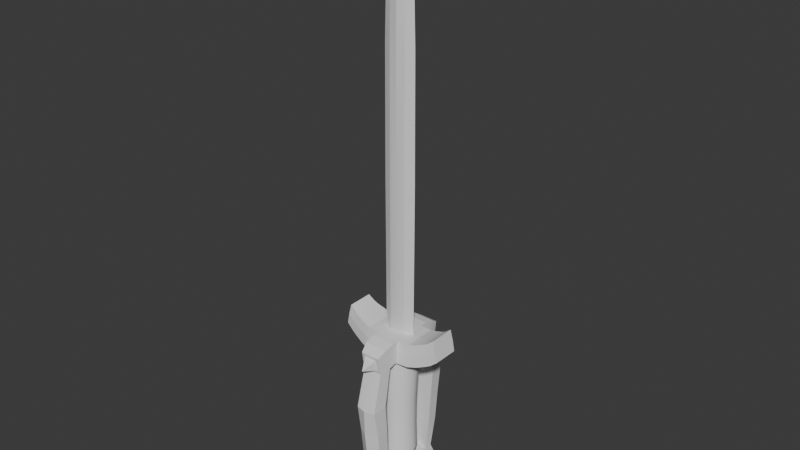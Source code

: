 # Source: short_sword.blend  (saved by Blender 4.5.90; exported with 4.5.12 LTS)
import bpy
from mathutils import Matrix  # noqa: F401  (used for matrix-valued properties, if any)

bpy.ops.wm.read_factory_settings(use_empty=True)
scene = bpy.context.scene
scene.name = 'Scene'

# ---- collections
col_collection = bpy.data.collections.new('Collection'); scene.collection.children.link(col_collection)

# ---- node groups
ng_smooth_by_angle = bpy.data.node_groups.new('Smooth by Angle', 'GeometryNodeTree')
_s = ng_smooth_by_angle.interface.new_socket(name='Mesh', in_out='OUTPUT', socket_type='NodeSocketGeometry')
_s = ng_smooth_by_angle.interface.new_socket(name='Mesh', in_out='INPUT', socket_type='NodeSocketGeometry')
_s = ng_smooth_by_angle.interface.new_socket(name='Angle', in_out='INPUT', socket_type='NodeSocketFloat')
_s.subtype = 'ANGLE'
_s.default_value = 0.5236
_s.min_value = 0.0
_s.max_value = 3.142
_s.description = 'Maximum face angle for smooth edges'
_s = ng_smooth_by_angle.interface.new_socket(name='Ignore Sharpness', in_out='INPUT', socket_type='NodeSocketBool')
_s.force_non_field = True
ng_smooth_by_angle.description = 'Set the sharpness of mesh edges based on the angle between the neighboring faces'
ng_smooth_by_angle.is_modifier = True
_N = ng_smooth_by_angle.nodes; _L = ng_smooth_by_angle.links
n0 = _N.new('GeometryNodeSetShadeSmooth'); n0.name = 'Set Shade Smooth'; n0.location = (120, -80)
n0.domain = 'EDGE'
n1 = _N.new('GeometryNodeSetShadeSmooth'); n1.name = 'Set Shade Smooth.001'; n1.location = (300, -80)
n2 = _N.new('NodeGroupOutput'); n2.name = 'Group Output'; n2.location = (480, -80)
n3 = _N.new('GeometryNodeInputMeshEdgeAngle'); n3.name = 'Edge Angle'; n3.location = (-440, -240)
n4 = _N.new('NodeGroupInput'); n4.name = 'Group Input'; n4.location = (-80, -80)
n5 = _N.new('GeometryNodeInputEdgeSmooth'); n5.name = 'Is Edge Smooth'; n5.location = (-260, -120)
n6 = _N.new('GeometryNodeInputShadeSmooth'); n6.name = 'Is Shade Smooth'; n6.location = (-440, -397)
n7 = _N.new('FunctionNodeCompare'); n7.name = 'Compare'; n7.location = (-260, -260)
n7.operation = 'LESS_EQUAL'
n7.inputs[6].default_value = (0.0, 0.0, 0.0, 0.0)
n7.inputs[7].default_value = (0.0, 0.0, 0.0, 0.0)
n8 = _N.new('FunctionNodeBooleanMath'); n8.name = 'Boolean Math.001'; n8.location = (-80, -260)
n9 = _N.new('NodeGroupInput'); n9.name = 'Group Input.001'; n9.location = (-440, -329)
n10 = _N.new('NodeGroupInput'); n10.name = 'Group Input.002'; n10.location = (-259, -189)
n11 = _N.new('FunctionNodeBooleanMath'); n11.name = 'Boolean Math'; n11.location = (-80, -149)
n11.operation = 'OR'
n12 = _N.new('FunctionNodeBooleanMath'); n12.name = 'Boolean Math.002'; n12.location = (-260, -380)
n12.operation = 'OR'
n13 = _N.new('NodeGroupInput'); n13.name = 'Group Input.003'; n13.location = (-440, -460)
_L.new(n3.outputs[0], n7.inputs[0])
_L.new(n1.outputs[0], n2.inputs[0])
_L.new(n9.outputs[1], n7.inputs[1])
_L.new(n7.outputs[0], n8.inputs[0])
_L.new(n4.outputs[0], n0.inputs[0])
_L.new(n0.outputs[0], n1.inputs[0])
_L.new(n8.outputs[0], n0.inputs[2])
_L.new(n10.outputs[2], n11.inputs[1])
_L.new(n5.outputs[0], n11.inputs[0])
_L.new(n11.outputs[0], n0.inputs[1])
_L.new(n13.outputs[2], n12.inputs[1])
_L.new(n6.outputs[0], n12.inputs[0])
_L.new(n12.outputs[0], n8.inputs[1])
n2.is_active_output = True

# ---- world
world_world = bpy.data.worlds.new('World'); scene.world = world_world
world_world.use_nodes = True; world_world.node_tree.nodes.clear()
_N = world_world.node_tree.nodes; _L = world_world.node_tree.links
n0 = _N.new('ShaderNodeOutputWorld'); n0.name = 'World Output'; n0.location = (200, 100)
n1 = _N.new('ShaderNodeBackground'); n1.name = 'Background'; n1.location = (-200, 100)
n1.inputs[0].default_value = (0.05088, 0.05088, 0.05088, 1.0)
_L.new(n1.outputs[0], n0.inputs[0])
n0.is_active_output = True
world_world.color = (0.05088, 0.05088, 0.05088)
world_world.sun_shadow_jitter_overblur = 0.0

# ---- meshes
me_cylinder = bpy.data.meshes.new('Cylinder')
me_cylinder.from_pydata([(4.664e-10, 1.102, -1.002), (2.122e-10, 1.034, 1.002), (0.551, 0.9544, -1.002), (0.5171, 0.8957, 1.002), (0.9544, 0.551, -1.002), (0.8957, 0.5171, 1.002), (1.102, 2.972e-11, -1.002), (1.034, -4.003e-11, 1.002), (0.9544, -0.551, -1.002), (0.8957, -0.5171, 1.002), (0.551, -0.9544, -1.002), (0.5171, -0.8957, 1.002), (4.664e-10, -1.102, -1.002), (2.122e-10, -1.034, 1.002), (-0.551, -0.9544, -1.002), (-0.5171, -0.8957, 1.002), (-0.9544, -0.551, -1.002), (-0.8957, -0.5171, 1.002), (-1.102, 2.972e-11, -1.002), (-1.034, -4.003e-11, 1.002), (-0.9544, 0.551, -1.002), (-0.8957, 0.5171, 1.002), (-0.551, 0.9544, -1.002), (-0.5171, 0.8957, 1.002), (7.649e-10, 1.065, 1.026e-05), (0.5326, 0.9225, 1.026e-05), (0.9225, 0.5326, 1.026e-05), (1.065, 3.163e-10, 1.026e-05), (0.9225, -0.5326, 1.026e-05), (0.5326, -0.9225, 1.026e-05), (7.649e-10, -1.065, 1.026e-05), (-0.5326, -0.9225, 1.026e-05), (-0.9225, -0.5326, 1.026e-05), (-1.065, 3.163e-10, 1.026e-05), (-0.9225, 0.5326, 1.026e-05), (-0.5326, 0.9225, 1.026e-05), (-3.771e-10, 1.147, 0.5027), (0.5733, 0.993, 0.5027), (0.993, 0.5733, 0.5027), (1.147, -3.88e-10, 0.5027), (0.993, -0.5733, 0.5027), (0.5733, -0.993, 0.5027), (-3.771e-10, -1.147, 0.5027), (-0.5733, -0.993, 0.5027), (-0.993, -0.5733, 0.5027), (-1.147, -3.88e-10, 0.5027), (-0.993, 0.5733, 0.5027), (-0.5733, 0.993, 0.5027), (0.5258, 0.9107, -0.5027), (0.9107, 0.5258, -0.5027), (1.052, 2.99e-10, -0.5027), (0.9107, -0.5258, -0.5027), (0.5258, -0.9107, -0.5027), (-5.028e-11, -1.052, -0.5027), (-0.5258, -0.9107, -0.5027), (-0.9107, -0.5258, -0.5027), (-1.052, 2.99e-10, -0.5027), (-0.9107, 0.5258, -0.5027), (-0.5258, 0.9107, -0.5027), (-5.028e-11, 1.052, -0.5027), (4.165e-08, 0.7076, -1.415), (0.3538, 0.6128, -1.415), (0.6128, 0.3538, -1.415), (0.7076, 3.966e-10, -1.415), (0.6128, -0.3538, -1.415), (0.3538, -0.6128, -1.415), (4.165e-08, -0.7076, -1.415), (-0.3538, -0.6128, -1.415), (-0.6128, -0.3538, -1.415), (-0.7076, 3.966e-10, -1.415), (-0.6128, 0.3538, -1.415), (-0.3538, 0.6128, -1.415)], [], [(36, 1, 3, 37), (37, 3, 5, 38), (38, 5, 7, 39), (39, 7, 9, 40), (40, 9, 11, 41), (41, 11, 13, 42), (42, 13, 15, 43), (43, 15, 17, 44), (44, 17, 19, 45), (45, 19, 21, 46), (3, 1, 23, 21, 19, 17, 15, 13, 11, 9, 7, 5), (46, 21, 23, 47), (47, 23, 1, 36), (16, 18, 69, 68), (58, 35, 24, 59), (57, 34, 35, 58), (56, 33, 34, 57), (55, 32, 33, 56), (54, 31, 32, 55), (53, 30, 31, 54), (52, 29, 30, 53), (51, 28, 29, 52), (50, 27, 28, 51), (49, 26, 27, 50), (48, 25, 26, 49), (59, 24, 25, 48), (35, 47, 36, 24), (34, 46, 47, 35), (33, 45, 46, 34), (32, 44, 45, 33), (31, 43, 44, 32), (30, 42, 43, 31), (29, 41, 42, 30), (28, 40, 41, 29), (27, 39, 40, 28), (26, 38, 39, 27), (25, 37, 38, 26), (24, 36, 37, 25), (0, 59, 48, 2), (2, 48, 49, 4), (4, 49, 50, 6), (6, 50, 51, 8), (8, 51, 52, 10), (10, 52, 53, 12), (12, 53, 54, 14), (14, 54, 55, 16), (16, 55, 56, 18), (18, 56, 57, 20), (20, 57, 58, 22), (22, 58, 59, 0), (60, 61, 62, 63, 64, 65, 66, 67, 68, 69, 70, 71), (14, 16, 68, 67), (12, 14, 67, 66), (10, 12, 66, 65), (8, 10, 65, 64), (6, 8, 64, 63), (22, 0, 60, 71), (0, 2, 61, 60), (4, 6, 63, 62), (20, 22, 71, 70), (2, 4, 62, 61), (18, 20, 70, 69)])
me_cylinder.polygons.foreach_set('use_smooth', [True] * 62)
_uv = me_cylinder.uv_layers.new(name='UVMap')
_uv.uv.foreach_set('vector', [1.0, 0.875, 1.0, 1.0, 0.9167, 1.0, 0.9167, 0.875, 0.9167, 0.875, 0.9167, 1.0, 0.8333, 1.0, 0.8333, 0.875, 0.8333, 0.875, 0.8333, 1.0, 0.75, 1.0, 0.75, 0.875, 0.75, 0.875, 0.75, 1.0, 0.6667, 1.0, 0.6667, 0.875, 0.6667, 0.875, 0.6667, 1.0, 0.5833, 1.0, 0.5833, 0.875, 0.5833, 0.875, 0.5833, 1.0, 0.5, 1.0, 0.5, 0.875, 0.5, 0.875, 0.5, 1.0, 0.4167, 1.0, 0.4167, 0.875, 0.4167, 0.875, 0.4167, 1.0, 0.3333, 1.0, 0.3333, 0.875, 0.3333, 0.875, 0.3333, 1.0, 0.25, 1.0, 0.25, 0.875, 0.25, 0.875, 0.25, 1.0, 0.1667, 1.0, 0.1667, 0.875, 0.37, 0.4578, 0.25, 0.49, 0.13, 0.4578, 0.04215, 0.37, 0.01, 0.25, 0.04215, 0.13, 0.13, 0.04215, 0.25, 0.01, 0.37, 0.04215, 0.4578, 0.13, 0.49, 0.25, 0.4578, 0.37, 0.1667, 0.875, 0.1667, 1.0, 0.08333, 1.0, 0.08333, 0.875, 0.08333, 0.875, 0.08333, 1.0, 7.451e-08, 1.0, 7.451e-08, 0.875, 0.3333, 0.5, 0.25, 0.5, 0.25, 0.5, 0.3333, 0.5, 0.08333, 0.625, 0.08333, 0.75, 7.451e-08, 0.75, 7.451e-08, 0.625, 0.1667, 0.625, 0.1667, 0.75, 0.08333, 0.75, 0.08333, 0.625, 0.25, 0.625, 0.25, 0.75, 0.1667, 0.75, 0.1667, 0.625, 0.3333, 0.625, 0.3333, 0.75, 0.25, 0.75, 0.25, 0.625, 0.4167, 0.625, 0.4167, 0.75, 0.3333, 0.75, 0.3333, 0.625, 0.5, 0.625, 0.5, 0.75, 0.4167, 0.75, 0.4167, 0.625, 0.5833, 0.625, 0.5833, 0.75, 0.5, 0.75, 0.5, 0.625, 0.6667, 0.625, 0.6667, 0.75, 0.5833, 0.75, 0.5833, 0.625, 0.75, 0.625, 0.75, 0.75, 0.6667, 0.75, 0.6667, 0.625, 0.8333, 0.625, 0.8333, 0.75, 0.75, 0.75, 0.75, 0.625, 0.9167, 0.625, 0.9167, 0.75, 0.8333, 0.75, 0.8333, 0.625, 1.0, 0.625, 1.0, 0.75, 0.9167, 0.75, 0.9167, 0.625, 0.08333, 0.75, 0.08333, 0.875, 7.451e-08, 0.875, 7.451e-08, 0.75, 0.1667, 0.75, 0.1667, 0.875, 0.08333, 0.875, 0.08333, 0.75, 0.25, 0.75, 0.25, 0.875, 0.1667, 0.875, 0.1667, 0.75, 0.3333, 0.75, 0.3333, 0.875, 0.25, 0.875, 0.25, 0.75, 0.4167, 0.75, 0.4167, 0.875, 0.3333, 0.875, 0.3333, 0.75, 0.5, 0.75, 0.5, 0.875, 0.4167, 0.875, 0.4167, 0.75, 0.5833, 0.75, 0.5833, 0.875, 0.5, 0.875, 0.5, 0.75, 0.6667, 0.75, 0.6667, 0.875, 0.5833, 0.875, 0.5833, 0.75, 0.75, 0.75, 0.75, 0.875, 0.6667, 0.875, 0.6667, 0.75, 0.8333, 0.75, 0.8333, 0.875, 0.75, 0.875, 0.75, 0.75, 0.9167, 0.75, 0.9167, 0.875, 0.8333, 0.875, 0.8333, 0.75, 1.0, 0.75, 1.0, 0.875, 0.9167, 0.875, 0.9167, 0.75, 1.0, 0.5, 1.0, 0.625, 0.9167, 0.625, 0.9167, 0.5, 0.9167, 0.5, 0.9167, 0.625, 0.8333, 0.625, 0.8333, 0.5, 0.8333, 0.5, 0.8333, 0.625, 0.75, 0.625, 0.75, 0.5, 0.75, 0.5, 0.75, 0.625, 0.6667, 0.625, 0.6667, 0.5, 0.6667, 0.5, 0.6667, 0.625, 0.5833, 0.625, 0.5833, 0.5, 0.5833, 0.5, 0.5833, 0.625, 0.5, 0.625, 0.5, 0.5, 0.5, 0.5, 0.5, 0.625, 0.4167, 0.625, 0.4167, 0.5, 0.4167, 0.5, 0.4167, 0.625, 0.3333, 0.625, 0.3333, 0.5, 0.3333, 0.5, 0.3333, 0.625, 0.25, 0.625, 0.25, 0.5, 0.25, 0.5, 0.25, 0.625, 0.1667, 0.625, 0.1667, 0.5, 0.1667, 0.5, 0.1667, 0.625, 0.08333, 0.625, 0.08333, 0.5, 0.08333, 0.5, 0.08333, 0.625, 7.451e-08, 0.625, 7.451e-08, 0.5, 0.75, 0.49, 0.87, 0.4578, 0.9578, 0.37, 0.99, 0.25, 0.9578, 0.13, 0.87, 0.04215, 0.75, 0.01, 0.63, 0.04215, 0.5422, 0.13, 0.51, 0.25, 0.5422, 0.37, 0.63, 0.4578, 0.4167, 0.5, 0.3333, 0.5, 0.3333, 0.5, 0.4167, 0.5, 0.5, 0.5, 0.4167, 0.5, 0.4167, 0.5, 0.5, 0.5, 0.5833, 0.5, 0.5, 0.5, 0.5, 0.5, 0.5833, 0.5, 0.6667, 0.5, 0.5833, 0.5, 0.5833, 0.5, 0.6667, 0.5, 0.75, 0.5, 0.6667, 0.5, 0.6667, 0.5, 0.75, 0.5, 0.08333, 0.5, 7.451e-08, 0.5, 7.451e-08, 0.5, 0.08333, 0.5, 1.0, 0.5, 0.9167, 0.5, 0.9167, 0.5, 1.0, 0.5, 0.8333, 0.5, 0.75, 0.5, 0.75, 0.5, 0.8333, 0.5, 0.1667, 0.5, 0.08333, 0.5, 0.08333, 0.5, 0.1667, 0.5, 0.9167, 0.5, 0.8333, 0.5, 0.8333, 0.5, 0.9167, 0.5, 0.25, 0.5, 0.1667, 0.5, 0.1667, 0.5, 0.25, 0.5])
me_cylinder.update()
me_sphere_001 = bpy.data.meshes.new('Sphere.001')
me_sphere_001.from_pydata([(0.5054, -0.5273, 0.6628), (0.71, -0.7227, -0.02388), (0.5017, -0.5054, -0.7213), (-0.5054, -0.5273, 0.6628), (-0.71, -0.7227, -0.02388), (-0.5017, -0.5054, -0.7213), (-0.005835, -0.7486, 0.6594), (-0.001747, -0.715, -0.7217), (0.5054, 0.5273, 0.6628), (0.71, 0.7227, -0.02388), (0.5017, 0.5054, -0.7213), (-0.5054, 0.5273, 0.6628), (-0.71, 0.7227, -0.02388), (-0.5017, 0.5054, -0.7213), (-0.001399, 0.0, -1.012), (0.7121, 0.0, 0.6653), (1.003, 0.0, -0.02237), (0.7087, 0.0, -0.7209), (0.5056, -1.306, 0.6615), (0.7099, -1.481, -0.02325), (0.5016, -1.258, -0.7208), (-0.001747, 0.715, -0.7217), (-0.007191, 0.0, 0.941), (1.14, -0.9026, 6.844), (0.7787, 0.0, 7.95), (0.5056, 1.306, 0.6615), (1.138, -0.8817, 7.405), (2.494, -0.6419, 8.061), (2.384, -0.6116, 8.573), (0.7099, 1.481, -0.02325), (2.604, -0.6191, 7.547), (0.5016, 1.258, -0.7208), (1.592, -0.8181, 6.969), (1.14, 0.9026, 6.844), (1.478, -0.7546, 8.051), (1.535, -0.8139, 7.513), (1.138, 0.8817, 7.405), (1.907, -0.6786, 8.233), (1.992, -0.7214, 7.704), (2.076, -0.7071, 7.172), (2.494, 0.6419, 8.061), (2.384, 0.6116, 8.573), (2.604, 0.6191, 7.547), (2.086, -0.6495, 8.339), (2.184, -0.6861, 7.813), (2.282, -0.6672, 7.286), (1.592, 0.8181, 6.969), (1.478, 0.7546, 8.051), (1.535, 0.8139, 7.513), (-0.7121, 0.0, 0.6653), (-1.003, 0.0, -0.02237), (-0.7087, 0.0, -0.7209), (-0.5056, -1.306, 0.6615), (-0.7099, -1.481, -0.02325), (-0.5016, -1.258, -0.7208), (-0.006027, -1.525, 0.6584), (-0.001679, -1.467, -0.7211), (1.907, 0.6786, 8.233), (1.992, 0.7214, 7.704), (2.076, 0.7071, 7.172), (-1.14, -0.9026, 6.844), (-0.7787, 0.0, 7.95), (2.086, 0.6495, 8.339), (2.184, 0.6861, 7.813), (2.282, 0.6672, 7.286), (-1.138, -0.8817, 7.405), (-2.494, -0.6419, 8.061), (-2.384, -0.6116, 8.573), (-2.604, -0.6191, 7.547), (-1.592, -0.8181, 6.969), (-0.5056, 1.306, 0.6615), (-0.7099, 1.481, -0.02325), (1.136, -0.8073, 7.954), (-0.5016, 1.258, -0.7208), (0.0, -0.252, 15.2), (-0.006027, 1.525, 0.6584), (0.8046, 0.0, 15.2), (-0.001679, 1.467, -0.7211), (-1.478, -0.7546, 8.051), (-1.535, -0.8139, 7.513), (-1.14, 0.9026, 6.844), (-1.138, 0.8817, 7.405), (0.5738, -0.9446, 6.818), (-2.494, 0.6419, 8.061), (-2.384, 0.6116, 8.573), (0.5696, -0.8216, 7.948), (0.5712, -0.9038, 7.393), (0.3908, -0.1901, 7.947), (-2.604, 0.6191, 7.547), (-1.592, 0.8181, 6.969), (0.4023, -0.1868, 15.2), (1.136, 0.8073, 7.954), (0.779, 0.0, 21.22), (0.0, -0.244, 21.22), (-1.907, -0.6786, 8.233), (0.3895, -0.1809, 21.22), (0.3484, -0.1618, 24.42), (0.0, 0.252, 15.2), (0.6968, 0.0, 24.42), (0.0, -0.2183, 24.42), (-1.992, -0.7214, 7.704), (0.0, 0.0, 27.42), (0.5055, -1.72, 0.6622), (0.7098, -1.888, -0.02223), (0.5016, -1.664, -0.7203), (-2.076, -0.7071, 7.172), (-1.478, 0.7546, 8.051), (-1.535, 0.8139, 7.513), (0.5738, 0.9446, 6.818), (-2.086, -0.6495, 8.339), (-2.184, -0.6861, 7.813), (-2.282, -0.6672, 7.286), (0.5696, 0.8216, 7.948), (0.5712, 0.9038, 7.393), (0.3908, 0.1901, 7.947), (-0.007135, -0.9569, 6.813), (-0.002679, -0.2564, 7.947), (0.4023, 0.1868, 15.2), (1.139, 0.0, 6.85), (1.136, 0.0, 7.954), (2.384, 0.0, 8.573), (2.604, 0.0, 7.547), (1.478, 0.0, 8.05), (1.592, 0.0, 6.971), (1.907, 0.0, 8.233), (2.076, 0.0, 7.172), (2.086, 0.0, 8.339), (2.282, 0.0, 7.286), (-1.136, -0.8073, 7.954), (-0.002678, -0.8308, 7.947), (-0.8046, 0.0, 15.2), (0.0, 0.244, 21.22), (0.5733, 0.0, 6.829), (-1.907, 0.6786, 8.233), (0.3895, 0.1809, 21.22), (0.3484, 0.1618, 24.42), (0.0, 0.2183, 24.42), (-1.992, 0.7214, 7.704), (-0.5738, -0.9446, 6.818), (0.5055, 1.72, 0.6622), (-0.5696, -0.8216, 7.948), (-0.5712, -0.9038, 7.393), (-0.3908, -0.1901, 7.947), (0.7098, 1.888, -0.02223), (0.5016, 1.664, -0.7203), (-0.4023, -0.1868, 15.2), (-0.779, 0.0, 21.22), (-0.3895, -0.1809, 21.22), (-0.3484, -0.1618, 24.42), (-0.6968, 0.0, 24.42), (-2.076, 0.7071, 7.172), (0.5696, -1.159, 7.943), (0.5712, -1.129, 7.391), (-2.086, 0.6495, 8.339), (-2.184, 0.6861, 7.813), (0.5738, -1.053, 6.836), (-2.282, 0.6672, 7.286), (-0.5055, -1.72, 0.6622), (-0.7098, -1.888, -0.02223), (-0.5016, -1.664, -0.7203), (-0.007135, 0.9569, 6.813), (-0.002679, 0.2564, 7.947), (0.5697, -1.637, 7.837), (0.5715, -1.525, 7.304), (0.5742, -1.375, 6.78), (-0.005834, -1.936, 0.66), (-0.002814, -2.185, -0.02308), (-0.001602, -1.873, -0.7205), (-1.139, 0.0, 6.85), (-1.136, 0.0, 7.954), (-2.384, 0.0, 8.573), (0.3094, -2.036, 7.401), (0.3106, -1.994, 7.112), (0.3124, -1.935, 6.827), (-2.604, 0.0, 7.547), (-1.478, 0.0, 8.05), (-1.592, 0.0, 6.971), (0.5403, -1.522, 2.127), (0.5653, -1.593, 3.481), (0.5745, -1.708, 4.866), (-1.907, 0.0, 8.233), (-2.076, 0.0, 7.172), (-2.086, 0.0, 8.339), (-2.282, 0.0, 7.286), (-0.006616, 0.0, 6.825), (-0.5733, 0.0, 6.829), (0.4944, -2.386, 4.788), (0.5144, -2.18, 3.477), (0.5159, -2.034, 2.135), (0.0, 0.0, -1.011), (-1.136, 0.8073, 7.954), (-0.5738, 0.9446, 6.818), (-0.5696, 0.8216, 7.948), (-0.5712, 0.9038, 7.393), (-0.3908, 0.1901, 7.947), (-0.4023, 0.1868, 15.2), (-0.3895, 0.1809, 21.22), (-0.3484, 0.1618, 24.42), (0.5696, 1.159, 7.943), (0.5712, 1.129, 7.391), (0.5738, 1.053, 6.836), (-0.5055, 1.72, 0.6622), (-0.7098, 1.888, -0.02223), (-0.5016, 1.664, -0.7203), (0.5697, 1.637, 7.837), (0.5715, 1.525, 7.304), (-0.5696, -1.159, 7.943), (-0.002666, -1.169, 7.94), (-0.5712, -1.129, 7.391), (0.5742, 1.375, 6.78), (-0.5738, -1.053, 6.836), (-0.005834, 1.936, 0.66), (-0.002814, 2.185, -0.02308), (-0.001602, 1.873, -0.7205), (-0.5697, -1.637, 7.837), (-0.002814, -1.647, 7.832), (-0.5715, -1.525, 7.304), (-0.007621, -1.39, 6.772), (-0.5742, -1.375, 6.78), (0.3094, 2.036, 7.401), (-0.3094, -2.036, 7.401), (-0.00339, -2.044, 7.398), (-0.3106, -1.994, 7.112), (-0.008098, -1.944, 6.823), (0.3106, 1.994, 7.112), (-0.3124, -1.935, 6.827), (0.3124, 1.935, 6.827), (-0.5403, -1.522, 2.127), (-0.5653, -1.593, 3.481), (-0.5745, -1.708, 4.866), (-0.03042, -1.575, 2.088), (-0.04146, -1.675, 3.414), (-0.0276, -1.664, 4.816), (-0.0329, -2.306, 2.101), (-0.04403, -2.435, 3.425), (-0.02865, -2.494, 4.765), (-0.4944, -2.386, 4.788), (-0.5144, -2.18, 3.477), (-0.5159, -2.034, 2.135), (0.5403, 1.522, 2.127), (0.5653, 1.593, 3.481), (0.5745, 1.708, 4.866), (0.4944, 2.386, 4.788), (0.5144, 2.18, 3.477), (0.5159, 2.034, 2.135), (0.0, 0.746, 0.6595), (0.0, 0.8307, 7.947), (-0.5696, 1.159, 7.943), (-0.002666, 1.169, 7.94), (-0.5712, 1.129, 7.391), (-0.5738, 1.053, 6.836), (-0.5697, 1.637, 7.837), (-0.002814, 1.647, 7.832), (-0.5715, 1.525, 7.304), (-0.007621, 1.39, 6.772), (-0.5742, 1.375, 6.78), (-0.3094, 2.036, 7.401), (-0.00339, 2.044, 7.398), (-0.3106, 1.994, 7.112), (-0.008098, 1.944, 6.823), (-0.3124, 1.935, 6.827), (-0.5403, 1.522, 2.127), (-0.5653, 1.593, 3.481), (-0.5745, 1.708, 4.866), (-0.03042, 1.575, 2.088), (-0.04146, 1.675, 3.414), (-0.0276, 1.664, 4.816), (-0.0329, 2.306, 2.101), (-0.04403, 2.435, 3.425), (-0.02865, 2.494, 4.765), (-0.4944, 2.386, 4.788), (-0.5144, 2.18, 3.477), (-0.5159, 2.034, 2.135), (0.4616, -1.994, 7.113), (0.4643, -1.909, 6.679), (0.4598, -2.063, 7.55), (0.4598, 2.063, 7.55), (0.4616, 1.994, 7.113), (0.4643, 1.909, 6.679), (-0.4598, -2.063, 7.55), (-0.003386, -2.07, 7.547), (-0.008113, -1.918, 6.675), (-0.4643, -1.909, 6.679), (-0.4616, -1.994, 7.113), (-0.4598, 2.063, 7.55), (-0.003386, 2.07, 7.547), (-0.008113, 1.918, 6.675), (-0.4643, 1.909, 6.679), (-0.4616, 1.994, 7.113), (-0.001436, 2.599, 7.006), (-0.001436, -2.599, 7.006)], [(189, 14)], [(14, 17, 2), (16, 15, 0, 1), (17, 16, 1, 2), (15, 22, 0), (14, 2, 7), (21, 77, 31, 10), (0, 6, 55, 18), (0, 22, 6), (50, 4, 3, 49), (117, 134, 92, 76), (47, 57, 58, 48), (14, 5, 51), (14, 7, 5), (49, 3, 22), (119, 122, 47, 91), (15, 8, 22), (14, 21, 10), (17, 10, 9, 16), (16, 9, 8, 15), (7, 2, 20, 56), (8, 245, 22), (11, 22, 245), (50, 49, 11, 12), (29, 143, 139, 25), (14, 13, 21), (240, 239, 244, 243), (14, 51, 13), (8, 25, 75, 245), (3, 6, 22), (19, 18, 102, 103), (109, 67, 66, 110), (24, 91, 112, 114), (94, 109, 110, 100), (180, 182, 109, 94), (190, 81, 107, 106), (14, 10, 17), (1, 0, 18, 19), (122, 124, 57, 47), (2, 1, 19, 20), (192, 246, 248, 247), (196, 146, 149, 197), (77, 213, 144, 31), (61, 194, 192, 190), (62, 41, 40, 63), (132, 118, 23, 82), (106, 107, 137, 133), (66, 67, 170, 84, 83, 88, 174, 68), (81, 190, 192, 193), (97, 131, 134, 117), (126, 43, 28, 120), (63, 40, 42, 64), (43, 44, 27, 28), (44, 45, 30, 27), (26, 23, 32, 35), (72, 26, 35, 34), (180, 133, 153, 182), (119, 72, 34, 122), (133, 137, 154, 153), (80, 81, 193, 191), (35, 32, 39, 38), (34, 35, 38, 37), (122, 34, 37, 124), (9, 29, 25, 8), (38, 39, 45, 44), (37, 38, 44, 43), (36, 48, 46, 33), (124, 37, 43, 126), (132, 108, 33, 118), (91, 47, 48, 36), (105, 111, 183, 181), (108, 200, 199, 113), (112, 198, 248, 246), (184, 115, 138, 185), (48, 58, 59, 46), (154, 156, 88, 83), (124, 126, 62, 57), (60, 138, 141, 65), (161, 97, 117, 114), (49, 22, 11), (142, 145, 130, 61), (169, 175, 78, 128), (209, 278, 277, 205), (244, 139, 211, 267), (61, 128, 140, 142), (239, 25, 139, 244), (65, 141, 140, 128), (194, 161, 246, 192), (131, 136, 135, 134), (204, 276, 285, 252), (159, 167, 166, 158), (185, 138, 60, 168), (87, 24, 76, 90), (12, 11, 70, 71), (24, 119, 91), (24, 72, 119), (87, 116, 129, 85), (145, 147, 146, 130), (31, 144, 143, 29), (143, 212, 211, 139), (136, 197, 101), (161, 194, 195, 97), (116, 74, 145, 142), (71, 70, 201, 202), (158, 166, 165, 157), (95, 92, 98, 96), (205, 277, 276, 204), (99, 101, 148), (5, 54, 53, 4), (4, 53, 52, 3), (53, 158, 157, 52), (74, 93, 147, 145), (182, 170, 67, 109), (134, 135, 98, 92), (93, 95, 96, 99), (24, 87, 85, 72), (114, 117, 76, 24), (116, 87, 90, 74), (114, 112, 246, 161), (23, 26, 86, 82), (26, 72, 85, 86), (82, 86, 152, 155), (184, 132, 82, 115), (74, 90, 95, 93), (64, 42, 121, 127), (90, 76, 92, 95), (169, 190, 106, 175), (195, 130, 146, 196), (33, 108, 113, 36), (202, 201, 211, 212), (99, 96, 101), (96, 98, 101), (13, 12, 71, 73), (220, 222, 290), (36, 113, 112, 91), (103, 102, 165, 166), (104, 103, 166, 167), (110, 66, 68, 111), (128, 78, 79, 65), (184, 160, 108, 132), (100, 110, 111, 105), (182, 153, 84, 170), (97, 195, 196, 131), (194, 61, 130, 195), (20, 19, 103, 104), (79, 100, 105, 69), (56, 20, 104, 167), (185, 168, 80, 191), (59, 64, 127, 125), (107, 89, 150, 137), (147, 148, 149, 146), (136, 101, 135), (142, 140, 129, 116), (39, 125, 127, 45), (32, 123, 125, 39), (10, 31, 29, 9), (23, 118, 123, 32), (184, 185, 191, 160), (126, 120, 41, 62), (153, 154, 83, 84), (135, 101, 98), (45, 127, 121, 30), (148, 101, 149), (203, 202, 212, 213), (56, 167, 159, 54), (54, 159, 158, 53), (137, 150, 156, 154), (138, 210, 208, 141), (210, 218, 216, 208), (250, 249, 253, 255), (152, 151, 162, 163), (155, 152, 163, 164), (151, 207, 215, 162), (115, 155, 164, 217), (46, 59, 125, 123), (33, 46, 123, 118), (86, 85, 151, 152), (264, 75, 25, 239), (115, 82, 155), (57, 62, 63, 58), (197, 149, 101), (85, 129, 207, 151), (164, 163, 273, 274), (218, 282, 283, 216), (162, 215, 280, 275), (274, 281, 235, 186), (115, 210, 138), (199, 205, 204, 198), (191, 193, 249, 250), (58, 63, 64, 59), (144, 213, 212, 143), (73, 71, 202, 203), (77, 73, 203, 213), (208, 216, 214, 206), (198, 204, 252, 248), (160, 254, 209, 200), (80, 168, 176, 89), (115, 217, 218, 210), (163, 162, 275, 273), (140, 206, 207, 129), (206, 214, 215, 207), (141, 208, 206, 140), (200, 209, 205, 199), (217, 164, 179, 232), (164, 274, 186, 179), (232, 179, 178, 231), (231, 178, 177, 230), (230, 177, 18, 55), (21, 13, 73, 77), (186, 235, 234, 187), (187, 234, 233, 188), (188, 233, 165, 102), (179, 186, 187, 178), (178, 187, 188, 177), (177, 188, 102, 18), (131, 196, 197, 136), (81, 80, 89, 107), (242, 243, 268, 269), (214, 279, 280, 215), (175, 106, 133, 180), (111, 68, 174, 183), (60, 69, 176, 168), (265, 264, 239, 240), (78, 94, 100, 79), (254, 266, 241, 209), (266, 265, 240, 241), (69, 105, 181, 176), (278, 242, 269, 286), (255, 253, 288, 287), (175, 180, 94, 78), (93, 99, 148, 147), (282, 236, 235, 281), (65, 79, 69, 60), (3, 52, 55, 6), (51, 5, 4, 50), (257, 219, 289), (243, 244, 267, 268), (160, 200, 108), (247, 248, 252, 251), (7, 56, 54, 5), (216, 283, 279, 214), (51, 50, 12, 13), (217, 232, 229, 218), (218, 229, 236, 282), (232, 231, 228, 229), (231, 230, 227, 228), (230, 55, 52, 227), (236, 237, 234, 235), (237, 238, 233, 234), (238, 157, 165, 233), (229, 228, 237, 236), (228, 227, 238, 237), (227, 52, 157, 238), (11, 245, 75, 70), (287, 286, 269, 270), (89, 176, 181, 150), (156, 183, 174, 88), (193, 192, 247, 249), (209, 241, 242, 278), (251, 252, 285, 284), (241, 240, 243, 242), (249, 247, 251, 253), (160, 191, 250), (113, 199, 198, 112), (160, 250, 255, 254), (128, 61, 169), (150, 181, 183, 156), (253, 251, 284, 288), (254, 255, 263, 266), (255, 287, 270, 263), (266, 263, 262, 265), (265, 262, 261, 264), (264, 261, 70, 75), (270, 269, 268, 271), (271, 268, 267, 272), (272, 267, 211, 201), (263, 270, 271, 262), (262, 271, 272, 261), (261, 272, 201, 70), (190, 169, 61), (40, 41, 120, 28, 27, 30, 121, 42), (172, 173, 274, 273), (171, 172, 273, 275), (224, 219, 276, 277), (226, 224, 277, 278), (220, 221, 280, 279), (223, 225, 282, 281), (225, 222, 283, 282), (222, 220, 279, 283), (257, 256, 284, 285), (260, 259, 286, 287), (258, 260, 287, 288), (256, 258, 288, 284), (173, 223, 281, 274), (259, 226, 278, 286), (219, 257, 285, 276), (221, 171, 275, 280), (173, 172, 290), (171, 221, 290), (256, 257, 289), (172, 171, 290), (259, 260, 289), (219, 224, 289), (260, 258, 289), (224, 226, 289), (258, 256, 289), (221, 220, 290), (223, 173, 290), (225, 223, 290), (226, 259, 289), (222, 225, 290)])
me_sphere_001.polygons.foreach_set('use_smooth', [True] * 310)
_k = set([(23, 32), (23, 82), (24, 76), (24, 87), (24, 114), (26, 35), (26, 86), (27, 28), (27, 30), (27, 44), (28, 43), (28, 120), (30, 45), (30, 121), (32, 39), (33, 46), (33, 108), (34, 37), (34, 72), (35, 38), (36, 48), (36, 113), (37, 43), (38, 44), (39, 45), (40, 41), (40, 42), (40, 63), (41, 62), (41, 120), (42, 64), (42, 121), (46, 59), (47, 57), (47, 91), (48, 58), (57, 62), (58, 63), (59, 64), (60, 69), (60, 138), (61, 130), (61, 142), (61, 194), (65, 79), (65, 141), (66, 67), (66, 68), (66, 110), (67, 109), (67, 170), (68, 111), (68, 174), (69, 105), (72, 85), (72, 119), (74, 93), (76, 92), (78, 94), (78, 128), (79, 100), (80, 89), (80, 191), (81, 107), (81, 193), (82, 115), (83, 84), (83, 88), (83, 154), (84, 153), (84, 170), (85, 129), (86, 152), (87, 90), (87, 116), (88, 156), (88, 174), (89, 150), (90, 95), (91, 112), (91, 119), (92, 98), (93, 99), (94, 109), (95, 96), (97, 131), (98, 101), (99, 101), (100, 110), (101, 136), (101, 149), (105, 111), (106, 133), (106, 190), (107, 137), (108, 160), (112, 246), (113, 199), (114, 117), (114, 161), (115, 138), (115, 155), (115, 210), (116, 142), (117, 134), (128, 140), (128, 169), (129, 140), (130, 146), (131, 136), (133, 153), (134, 135), (137, 154), (141, 208), (142, 145), (145, 147), (146, 149), (147, 148), (150, 156), (151, 207), (152, 163), (160, 191), (160, 200), (160, 250), (161, 194), (162, 215), (163, 273), (164, 217), (169, 190), (171, 221), (173, 223), (178, 187), (178, 231), (179, 186), (179, 232), (186, 235), (187, 234), (190, 192), (192, 246), (193, 249), (194, 195), (195, 196), (196, 197), (198, 248), (199, 205), (204, 252), (205, 277), (206, 207), (208, 216), (209, 254), (214, 215), (216, 283), (217, 218), (219, 257), (220, 221), (223, 225), (226, 259), (228, 231), (228, 237), (229, 232), (229, 236), (234, 237), (235, 236), (240, 243), (240, 265), (241, 242), (241, 266), (242, 269), (243, 268), (247, 248), (249, 253), (251, 252), (253, 288), (254, 255), (256, 257), (259, 260), (262, 265), (262, 271), (263, 266), (263, 270), (268, 271), (269, 270), (274, 281), (275, 280), (276, 285), (278, 286), (279, 280), (281, 282), (284, 285), (286, 287)])
me_sphere_001.attributes.new('sharp_edge', 'BOOLEAN', 'EDGE').data.foreach_set('value', [ (min(e.vertices), max(e.vertices)) in _k for e in me_sphere_001.edges])
_uv = me_sphere_001.uv_layers.new(name='UVMap')
_uv.uv.foreach_set('vector', [0.6875, 5.96e-08, 0.75, 0.25, 0.625, 0.25, 0.75, 0.5, 0.75, 0.75, 0.625, 0.75, 0.625, 0.5, 0.75, 0.25, 0.75, 0.5, 0.625, 0.5, 0.625, 0.25, 0.75, 0.75, 0.6875, 1.0, 0.625, 0.75, 0.5625, 5.96e-08, 0.625, 0.25, 0.5, 0.25, 0.5, 0.25, 0.5, 0.25, 0.625, 0.25, 0.625, 0.25, 0.625, 0.75, 0.5, 0.75, 0.5, 0.75, 0.625, 0.75, 0.625, 0.75, 0.5625, 1.0, 0.5, 0.75, 0.75, 0.5, 0.625, 0.5, 0.625, 0.75, 0.75, 0.75, 0.7044, 0.7104, 0.7044, 0.7104, 0.6656, 0.7102, 0.6656, 0.7102, 0.625, 0.75, 0.625, 0.75, 0.5, 0.75, 0.5, 0.75, 0.6875, 5.96e-08, 0.625, 0.25, 0.75, 0.25, 0.5625, 5.96e-08, 0.5, 0.25, 0.625, 0.25, 0.75, 0.75, 0.625, 0.75, 0.6875, 1.0, 0.625, 0.625, 0.625, 0.625, 0.625, 0.75, 0.625, 0.75, 0.75, 0.75, 0.625, 0.75, 0.6875, 1.0, 0.5625, 5.96e-08, 0.5, 0.25, 0.625, 0.25, 0.75, 0.25, 0.625, 0.25, 0.625, 0.5, 0.75, 0.5, 0.75, 0.5, 0.625, 0.5, 0.625, 0.75, 0.75, 0.75, 0.5, 0.25, 0.625, 0.25, 0.625, 0.25, 0.5, 0.25, 0.625, 0.75, 0.5, 0.75, 0.5625, 1.0, 0.625, 0.75, 0.5625, 1.0, 0.5, 0.75, 0.75, 0.5, 0.75, 0.75, 0.625, 0.75, 0.625, 0.5, 0.625, 0.5, 0.625, 0.5, 0.625, 0.75, 0.625, 0.75, 0.5625, 5.96e-08, 0.625, 0.25, 0.5, 0.25, 0.5, 0.7796, 0.5625, 0.7648, 0.5625, 0.7648, 0.5, 0.7796, 0.6875, 5.96e-08, 0.75, 0.25, 0.625, 0.25, 0.625, 0.75, 0.625, 0.75, 0.5, 0.75, 0.5, 0.75, 0.625, 0.75, 0.5, 0.75, 0.5625, 1.0, 0.625, 0.5, 0.625, 0.75, 0.625, 0.75, 0.625, 0.5, 0.625, 0.75, 0.625, 0.75, 0.5, 0.75, 0.5, 0.75, 0.6656, 0.7102, 0.625, 0.75, 0.6841, 0.75, 0.7044, 0.7104, 0.625, 0.75, 0.625, 0.75, 0.5, 0.75, 0.5, 0.75, 0.625, 0.625, 0.625, 0.625, 0.625, 0.75, 0.625, 0.75, 0.625, 0.75, 0.5, 0.75, 0.5, 0.75, 0.625, 0.75, 0.6875, 5.96e-08, 0.625, 0.25, 0.75, 0.25, 0.625, 0.5, 0.625, 0.75, 0.625, 0.75, 0.625, 0.5, 0.625, 0.625, 0.625, 0.625, 0.625, 0.75, 0.625, 0.75, 0.625, 0.25, 0.625, 0.5, 0.625, 0.5, 0.625, 0.25, 0.6841, 0.75, 0.7432, 0.75, 0.7432, 0.75, 0.6841, 0.75, 0.7044, 0.7104, 0.6656, 0.7102, 0.6656, 0.7102, 0.7044, 0.7104, 0.5, 0.25, 0.5, 0.25, 0.625, 0.25, 0.625, 0.25, 0.6656, 0.7102, 0.7044, 0.7104, 0.6841, 0.75, 0.625, 0.75, 0.625, 0.75, 0.625, 0.75, 0.5, 0.75, 0.5, 0.75, 0.3159, 0.625, 0.375, 0.625, 0.375, 0.75, 0.3159, 0.75, 0.625, 0.75, 0.5, 0.75, 0.5, 0.75, 0.625, 0.75, 0.5, 0.75, 0.625, 0.75, 0.625, 0.625, 0.625, 0.75, 0.5, 0.75, 0.375, 0.75, 0.375, 0.625, 0.375, 0.75, 0.5, 0.75, 0.625, 0.75, 0.625, 0.8091, 0.5, 0.8091, 0.7432, 0.7106, 0.7432, 0.7106, 0.7044, 0.7104, 0.7044, 0.7104, 0.625, 0.625, 0.625, 0.75, 0.625, 0.75, 0.625, 0.625, 0.5, 0.75, 0.5, 0.75, 0.375, 0.75, 0.375, 0.75, 0.625, 0.75, 0.5, 0.75, 0.5, 0.75, 0.625, 0.75, 0.5, 0.75, 0.375, 0.75, 0.375, 0.75, 0.5, 0.75, 0.5, 0.75, 0.375, 0.75, 0.375, 0.75, 0.5, 0.75, 0.625, 0.75, 0.5, 0.75, 0.5, 0.75, 0.625, 0.75, 0.625, 0.625, 0.625, 0.75, 0.625, 0.75, 0.625, 0.625, 0.625, 0.625, 0.625, 0.75, 0.625, 0.75, 0.625, 0.625, 0.625, 0.75, 0.5, 0.75, 0.5, 0.75, 0.625, 0.75, 0.375, 0.75, 0.5, 0.75, 0.5, 0.8091, 0.375, 0.8091, 0.5, 0.75, 0.375, 0.75, 0.375, 0.75, 0.5, 0.75, 0.625, 0.75, 0.5, 0.75, 0.5, 0.75, 0.625, 0.75, 0.625, 0.625, 0.625, 0.75, 0.625, 0.75, 0.625, 0.625, 0.625, 0.5, 0.625, 0.5, 0.625, 0.75, 0.625, 0.75, 0.5, 0.75, 0.375, 0.75, 0.375, 0.75, 0.5, 0.75, 0.625, 0.75, 0.5, 0.75, 0.5, 0.75, 0.625, 0.75, 0.5, 0.75, 0.5, 0.75, 0.375, 0.75, 0.375, 0.75, 0.625, 0.625, 0.625, 0.75, 0.625, 0.75, 0.625, 0.625, 0.3159, 0.625, 0.3159, 0.75, 0.375, 0.75, 0.375, 0.625, 0.625, 0.75, 0.625, 0.75, 0.5, 0.75, 0.5, 0.75, 0.375, 0.75, 0.375, 0.75, 0.375, 0.625, 0.375, 0.625, 0.375, 0.8091, 0.375, 0.8091, 0.5, 0.8091, 0.5, 0.8091, 0.6841, 0.75, 0.6841, 0.75, 0.7432, 0.75, 0.7432, 0.75, 0.2568, 0.625, 0.2568, 0.75, 0.3159, 0.75, 0.3159, 0.625, 0.5, 0.75, 0.5, 0.75, 0.375, 0.75, 0.375, 0.75, 0.5, 0.75, 0.375, 0.75, 0.375, 0.75, 0.5, 0.75, 0.625, 0.625, 0.625, 0.625, 0.625, 0.75, 0.625, 0.75, 0.375, 0.75, 0.375, 0.8091, 0.5, 0.8091, 0.5, 0.75, 0.7432, 0.7106, 0.7432, 0.7106, 0.7044, 0.7104, 0.7044, 0.7104, 0.75, 0.75, 0.6875, 1.0, 0.625, 0.75, 0.7044, 0.7104, 0.7044, 0.7104, 0.6656, 0.7102, 0.6656, 0.7102, 0.625, 0.625, 0.625, 0.625, 0.625, 0.75, 0.625, 0.75, 0.375, 0.8091, 0.375, 0.8091, 0.5, 0.8091, 0.5, 0.8091, 0.5625, 0.7648, 0.625, 0.75, 0.5, 0.75, 0.4688, 0.7796, 0.6656, 0.7102, 0.625, 0.75, 0.6841, 0.75, 0.7044, 0.7104, 0.5625, 0.7648, 0.625, 0.75, 0.625, 0.75, 0.5625, 0.7648, 0.5, 0.75, 0.5, 0.8091, 0.625, 0.8091, 0.625, 0.75, 0.7044, 0.7104, 0.7432, 0.7106, 0.7432, 0.75, 0.6841, 0.75, 0.7432, 0.7106, 0.7432, 0.7106, 0.7044, 0.7104, 0.7044, 0.7104, 0.6841, 0.75, 0.6841, 0.75, 0.7432, 0.75, 0.7432, 0.75, 0.625, 0.25, 0.5, 0.25, 0.5, 0.5, 0.625, 0.5, 0.3159, 0.625, 0.3159, 0.75, 0.375, 0.75, 0.375, 0.625, 0.7044, 0.7104, 0.6656, 0.7102, 0.6656, 0.7102, 0.7044, 0.7104, 0.625, 0.5, 0.625, 0.75, 0.625, 0.75, 0.625, 0.5, 0.6656, 0.7102, 0.625, 0.625, 0.625, 0.75, 0.6656, 0.7102, 0.625, 0.75, 0.625, 0.625, 0.7044, 0.7104, 0.7432, 0.7106, 0.7432, 0.75, 0.6841, 0.75, 0.7044, 0.7104, 0.7044, 0.7104, 0.6656, 0.7102, 0.6656, 0.7102, 0.625, 0.25, 0.625, 0.25, 0.625, 0.5, 0.625, 0.5, 0.625, 0.5, 0.5, 0.5, 0.5, 0.75, 0.625, 0.75, 0.7432, 0.7106, 0.7044, 0.7104, 0.7432, 0.7106, 0.7432, 0.7106, 0.7044, 0.7104, 0.7044, 0.7104, 0.7432, 0.7106, 0.7432, 0.7106, 0.7432, 0.7106, 0.7044, 0.7104, 0.7044, 0.7104, 0.625, 0.5, 0.625, 0.75, 0.625, 0.75, 0.625, 0.5, 0.625, 0.5, 0.5, 0.5, 0.5, 0.75, 0.625, 0.75, 0.7044, 0.7104, 0.6656, 0.7102, 0.6656, 0.7102, 0.7044, 0.7104, 0.5, 0.8091, 0.5, 0.8091, 0.625, 0.8091, 0.625, 0.8091, 0.7432, 0.7106, 0.7432, 0.7106, 0.7044, 0.7104, 0.625, 0.25, 0.625, 0.25, 0.625, 0.5, 0.625, 0.5, 0.625, 0.5, 0.625, 0.5, 0.625, 0.75, 0.625, 0.75, 0.625, 0.5, 0.625, 0.5, 0.625, 0.75, 0.625, 0.75, 0.7432, 0.7106, 0.7432, 0.7106, 0.7044, 0.7104, 0.7044, 0.7104, 0.625, 0.625, 0.625, 0.625, 0.625, 0.75, 0.625, 0.75, 0.7044, 0.7104, 0.7044, 0.7104, 0.6656, 0.7102, 0.6656, 0.7102, 0.7432, 0.7106, 0.7044, 0.7104, 0.7044, 0.7104, 0.7432, 0.7106, 0.6656, 0.7102, 0.7044, 0.7104, 0.6841, 0.75, 0.625, 0.75, 0.7044, 0.7104, 0.7044, 0.7104, 0.6656, 0.7102, 0.6656, 0.7102, 0.7432, 0.7106, 0.7044, 0.7104, 0.7044, 0.7104, 0.7432, 0.7106, 0.7044, 0.7104, 0.6841, 0.75, 0.7432, 0.75, 0.7432, 0.7106, 0.375, 0.75, 0.5, 0.75, 0.5, 0.8091, 0.375, 0.8091, 0.5, 0.75, 0.625, 0.75, 0.625, 0.8091, 0.5, 0.8091, 0.375, 0.8091, 0.5, 0.8091, 0.5, 0.8091, 0.375, 0.8091, 0.2568, 0.625, 0.3159, 0.625, 0.3159, 0.75, 0.2568, 0.75, 0.7432, 0.7106, 0.7044, 0.7104, 0.7044, 0.7104, 0.7432, 0.7106, 0.375, 0.75, 0.375, 0.75, 0.375, 0.625, 0.375, 0.625, 0.7044, 0.7104, 0.6656, 0.7102, 0.6656, 0.7102, 0.7044, 0.7104, 0.625, 0.625, 0.625, 0.75, 0.625, 0.75, 0.625, 0.625, 0.7044, 0.7104, 0.6656, 0.7102, 0.6656, 0.7102, 0.7044, 0.7104, 0.375, 0.75, 0.375, 0.8091, 0.5, 0.8091, 0.5, 0.75, 0.625, 0.5, 0.625, 0.75, 0.5, 0.75, 0.5, 0.5, 0.7432, 0.7106, 0.7044, 0.7104, 0.7432, 0.7106, 0.7044, 0.7104, 0.6656, 0.7102, 0.7044, 0.7104, 0.625, 0.25, 0.625, 0.5, 0.625, 0.5, 0.625, 0.25, 0.5823, 0.8214, 0.4999, 0.8175, 0.5823, 0.8214, 0.5, 0.75, 0.5, 0.8091, 0.625, 0.8091, 0.625, 0.75, 0.625, 0.5, 0.625, 0.75, 0.5, 0.75, 0.5, 0.5, 0.625, 0.25, 0.625, 0.5, 0.5, 0.5, 0.5, 0.25, 0.5, 0.75, 0.5, 0.75, 0.375, 0.75, 0.375, 0.75, 0.625, 0.75, 0.625, 0.75, 0.5, 0.75, 0.5, 0.75, 0.2568, 0.625, 0.2568, 0.75, 0.3159, 0.75, 0.3159, 0.625, 0.5, 0.75, 0.5, 0.75, 0.375, 0.75, 0.375, 0.75, 0.625, 0.625, 0.625, 0.75, 0.625, 0.75, 0.625, 0.625, 0.7432, 0.7106, 0.7044, 0.7104, 0.7044, 0.7104, 0.7432, 0.7106, 0.7044, 0.7104, 0.6656, 0.7102, 0.6656, 0.7102, 0.7044, 0.7104, 0.625, 0.25, 0.625, 0.5, 0.625, 0.5, 0.625, 0.25, 0.5, 0.75, 0.5, 0.75, 0.375, 0.75, 0.375, 0.75, 0.5, 0.25, 0.625, 0.25, 0.625, 0.25, 0.5, 0.25, 0.3159, 0.625, 0.375, 0.625, 0.375, 0.75, 0.3159, 0.75, 0.375, 0.75, 0.375, 0.75, 0.375, 0.625, 0.375, 0.625, 0.5, 0.75, 0.375, 0.75, 0.375, 0.75, 0.5, 0.75, 0.7044, 0.7104, 0.7044, 0.7104, 0.6656, 0.7102, 0.6656, 0.7102, 0.7432, 0.7106, 0.7432, 0.7106, 0.7044, 0.7104, 0.7044, 0.7104, 0.6841, 0.75, 0.7432, 0.75, 0.7432, 0.7106, 0.375, 0.75, 0.375, 0.625, 0.375, 0.625, 0.375, 0.75, 0.375, 0.75, 0.375, 0.625, 0.375, 0.625, 0.375, 0.75, 0.625, 0.25, 0.625, 0.25, 0.625, 0.5, 0.625, 0.5, 0.375, 0.75, 0.375, 0.625, 0.375, 0.625, 0.375, 0.75, 0.2568, 0.625, 0.3159, 0.625, 0.3159, 0.75, 0.2568, 0.75, 0.625, 0.625, 0.625, 0.625, 0.625, 0.75, 0.625, 0.75, 0.625, 0.75, 0.5, 0.75, 0.5, 0.75, 0.625, 0.75, 0.7044, 0.7104, 0.7044, 0.7104, 0.6656, 0.7102, 0.375, 0.75, 0.375, 0.625, 0.375, 0.625, 0.375, 0.75, 0.7044, 0.7104, 0.7044, 0.7104, 0.6656, 0.7102, 0.625, 0.25, 0.625, 0.5, 0.5, 0.5, 0.5, 0.25, 0.5, 0.25, 0.5, 0.25, 0.625, 0.25, 0.625, 0.25, 0.625, 0.25, 0.625, 0.25, 0.625, 0.5, 0.625, 0.5, 0.5, 0.75, 0.375, 0.75, 0.375, 0.75, 0.5, 0.75, 0.375, 0.8091, 0.375, 0.8091, 0.5, 0.8091, 0.5, 0.8091, 0.375, 0.8091, 0.375, 0.8091, 0.5, 0.8091, 0.5, 0.8091, 0.375, 0.8091, 0.5, 0.8091, 0.5, 0.8091, 0.375, 0.8091, 0.5, 0.8091, 0.625, 0.8091, 0.625, 0.8091, 0.5, 0.8091, 0.375, 0.8091, 0.5, 0.8091, 0.5, 0.8091, 0.375, 0.8091, 0.6841, 0.75, 0.7432, 0.75, 0.7432, 0.75, 0.6841, 0.75, 0.2568, 0.75, 0.3159, 0.75, 0.3159, 0.75, 0.2568, 0.75, 0.375, 0.75, 0.375, 0.75, 0.375, 0.625, 0.375, 0.625, 0.375, 0.75, 0.375, 0.75, 0.375, 0.625, 0.375, 0.625, 0.5, 0.8091, 0.625, 0.8091, 0.625, 0.8091, 0.5, 0.8091, 0.4392, 0.75, 0.5, 0.75, 0.625, 0.75, 0.5477, 0.75, 0.2568, 0.75, 0.3159, 0.75, 0.3159, 0.75, 0.625, 0.75, 0.625, 0.75, 0.5, 0.75, 0.5, 0.75, 0.7044, 0.7104, 0.6656, 0.7102, 0.7044, 0.7104, 0.6841, 0.75, 0.7432, 0.75, 0.7432, 0.75, 0.6841, 0.75, 0.375, 0.8091, 0.5, 0.8091, 0.5, 0.8091, 0.375, 0.8091, 0.375, 0.8091, 0.375, 0.8091, 0.5, 0.8091, 0.5, 0.8091, 0.6841, 0.75, 0.7432, 0.75, 0.7432, 0.75, 0.6841, 0.75, 0.375, 0.8091, 0.375, 0.8682, 0.4062, 0.8387, 0.4375, 0.7943, 0.2568, 0.75, 0.3159, 0.75, 0.3159, 0.75, 0.5, 0.8091, 0.5, 0.8091, 0.625, 0.8091, 0.625, 0.8091, 0.375, 0.8091, 0.5, 0.8091, 0.5, 0.8091, 0.375, 0.8091, 0.5, 0.75, 0.5, 0.75, 0.375, 0.75, 0.375, 0.75, 0.625, 0.25, 0.5, 0.25, 0.5, 0.5, 0.625, 0.5, 0.625, 0.25, 0.625, 0.5, 0.625, 0.5, 0.625, 0.25, 0.5, 0.25, 0.625, 0.25, 0.625, 0.25, 0.5, 0.25, 0.5, 0.8091, 0.5, 0.8091, 0.625, 0.8091, 0.625, 0.8091, 0.6841, 0.75, 0.6841, 0.75, 0.7432, 0.75, 0.7432, 0.75, 0.2568, 0.75, 0.2568, 0.75, 0.3159, 0.75, 0.3159, 0.75, 0.375, 0.75, 0.375, 0.625, 0.375, 0.625, 0.375, 0.75, 0.2568, 0.75, 0.2568, 0.75, 0.3159, 0.75, 0.3159, 0.75, 0.5, 0.8091, 0.625, 0.8091, 0.625, 0.8091, 0.5, 0.8091, 0.6841, 0.75, 0.6841, 0.75, 0.7432, 0.75, 0.7432, 0.75, 0.6841, 0.75, 0.6841, 0.75, 0.7432, 0.75, 0.7432, 0.75, 0.5, 0.8091, 0.5, 0.8091, 0.625, 0.8091, 0.625, 0.8091, 0.375, 0.8091, 0.375, 0.8091, 0.5, 0.8091, 0.5, 0.8091, 0.2568, 0.75, 0.3159, 0.75, 0.3932, 0.75, 0.3176, 0.75, 0.375, 0.8091, 0.375, 0.8091, 0.4375, 0.7943, 0.4375, 0.7943, 0.3176, 0.75, 0.3932, 0.75, 0.4704, 0.75, 0.3784, 0.75, 0.3784, 0.75, 0.4704, 0.75, 0.5477, 0.75, 0.4392, 0.75, 0.4392, 0.75, 0.5477, 0.75, 0.625, 0.75, 0.5, 0.75, 0.5, 0.25, 0.625, 0.25, 0.625, 0.25, 0.5, 0.25, 0.4375, 0.7943, 0.4062, 0.8387, 0.4375, 0.8091, 0.5, 0.7796, 0.5, 0.7796, 0.4375, 0.8091, 0.4688, 0.7796, 0.5625, 0.7648, 0.5625, 0.7648, 0.4688, 0.7796, 0.5, 0.75, 0.625, 0.75, 0.4375, 0.7943, 0.4375, 0.7943, 0.5, 0.7796, 0.5, 0.7796, 0.5, 0.7796, 0.5, 0.7796, 0.5625, 0.7648, 0.5625, 0.7648, 0.5625, 0.7648, 0.5625, 0.7648, 0.625, 0.75, 0.625, 0.75, 0.7432, 0.7106, 0.7044, 0.7104, 0.7044, 0.7104, 0.7432, 0.7106, 0.5, 0.75, 0.375, 0.75, 0.375, 0.75, 0.5, 0.75, 0.4375, 0.7943, 0.5, 0.7796, 0.4375, 0.8091, 0.4062, 0.8387, 0.6841, 0.75, 0.6841, 0.75, 0.7432, 0.75, 0.7432, 0.75, 0.625, 0.625, 0.625, 0.75, 0.625, 0.75, 0.625, 0.625, 0.375, 0.75, 0.375, 0.75, 0.375, 0.625, 0.375, 0.625, 0.375, 0.75, 0.375, 0.75, 0.375, 0.625, 0.375, 0.625, 0.3784, 0.75, 0.4392, 0.75, 0.5477, 0.75, 0.4704, 0.75, 0.625, 0.75, 0.625, 0.75, 0.5, 0.75, 0.5, 0.75, 0.2568, 0.75, 0.3176, 0.75, 0.3932, 0.75, 0.3159, 0.75, 0.3176, 0.75, 0.3784, 0.75, 0.4704, 0.75, 0.3932, 0.75, 0.375, 0.75, 0.375, 0.75, 0.375, 0.625, 0.375, 0.625, 0.375, 0.8091, 0.4375, 0.7943, 0.4062, 0.8387, 0.375, 0.8682, 0.375, 0.8091, 0.5, 0.8091, 0.5, 0.8091, 0.375, 0.8091, 0.625, 0.625, 0.625, 0.625, 0.625, 0.75, 0.625, 0.75, 0.7432, 0.7106, 0.7432, 0.7106, 0.7044, 0.7104, 0.7044, 0.7104, 0.375, 0.8091, 0.4375, 0.7943, 0.4062, 0.8387, 0.375, 0.8682, 0.5, 0.75, 0.5, 0.75, 0.375, 0.75, 0.375, 0.75, 0.625, 0.75, 0.625, 0.75, 0.5, 0.75, 0.5, 0.75, 0.75, 0.25, 0.625, 0.25, 0.625, 0.5, 0.75, 0.5, 0.5821, 0.8412, 0.5823, 0.8212, 0.5821, 0.8412, 0.5, 0.7796, 0.5625, 0.7648, 0.4688, 0.7796, 0.4375, 0.8091, 0.2568, 0.75, 0.3159, 0.75, 0.3159, 0.75, 0.6841, 0.75, 0.7432, 0.75, 0.7432, 0.75, 0.6841, 0.75, 0.5, 0.25, 0.5, 0.25, 0.625, 0.25, 0.625, 0.25, 0.5, 0.8091, 0.5, 0.8091, 0.625, 0.8091, 0.625, 0.8091, 0.75, 0.25, 0.75, 0.5, 0.625, 0.5, 0.625, 0.25, 0.2568, 0.75, 0.3176, 0.75, 0.3932, 0.75, 0.3159, 0.75, 0.375, 0.8091, 0.4375, 0.7943, 0.4375, 0.7943, 0.375, 0.8091, 0.3176, 0.75, 0.3784, 0.75, 0.4704, 0.75, 0.3932, 0.75, 0.3784, 0.75, 0.4392, 0.75, 0.5477, 0.75, 0.4704, 0.75, 0.4392, 0.75, 0.5, 0.75, 0.625, 0.75, 0.5477, 0.75, 0.4375, 0.7943, 0.5, 0.7796, 0.4375, 0.8091, 0.4062, 0.8387, 0.5, 0.7796, 0.5625, 0.7648, 0.4688, 0.7796, 0.4375, 0.8091, 0.5625, 0.7648, 0.625, 0.75, 0.5, 0.75, 0.4688, 0.7796, 0.4375, 0.7943, 0.5, 0.7796, 0.5, 0.7796, 0.4375, 0.7943, 0.5, 0.7796, 0.5625, 0.7648, 0.5625, 0.7648, 0.5, 0.7796, 0.5625, 0.7648, 0.625, 0.75, 0.625, 0.75, 0.5625, 0.7648, 0.625, 0.75, 0.5, 0.75, 0.5, 0.75, 0.625, 0.75, 0.375, 0.8091, 0.375, 0.8682, 0.4062, 0.8387, 0.4375, 0.7943, 0.375, 0.75, 0.375, 0.625, 0.375, 0.625, 0.375, 0.75, 0.375, 0.75, 0.375, 0.625, 0.375, 0.625, 0.375, 0.75, 0.5, 0.8091, 0.625, 0.8091, 0.625, 0.8091, 0.5, 0.8091, 0.375, 0.8091, 0.4375, 0.7943, 0.4375, 0.7943, 0.375, 0.8091, 0.6841, 0.75, 0.7432, 0.75, 0.7432, 0.75, 0.6841, 0.75, 0.4375, 0.7943, 0.5, 0.7796, 0.5, 0.7796, 0.4375, 0.7943, 0.5, 0.8091, 0.625, 0.8091, 0.625, 0.8091, 0.5, 0.8091, 0.2568, 0.75, 0.3159, 0.75, 0.3159, 0.75, 0.5, 0.8091, 0.5, 0.8091, 0.625, 0.8091, 0.625, 0.8091, 0.2568, 0.75, 0.3159, 0.75, 0.3159, 0.75, 0.2568, 0.75, 0.625, 0.75, 0.6656, 0.7102, 0.625, 0.625, 0.375, 0.75, 0.375, 0.625, 0.375, 0.625, 0.375, 0.75, 0.5, 0.8091, 0.625, 0.8091, 0.625, 0.8091, 0.5, 0.8091, 0.2568, 0.75, 0.3159, 0.75, 0.3932, 0.75, 0.3176, 0.75, 0.375, 0.8091, 0.375, 0.8091, 0.4375, 0.7943, 0.4375, 0.7943, 0.3176, 0.75, 0.3932, 0.75, 0.4704, 0.75, 0.3784, 0.75, 0.3784, 0.75, 0.4704, 0.75, 0.5477, 0.75, 0.4392, 0.75, 0.4392, 0.75, 0.5477, 0.75, 0.625, 0.75, 0.5, 0.75, 0.4375, 0.7943, 0.4062, 0.8387, 0.4375, 0.8091, 0.5, 0.7796, 0.5, 0.7796, 0.4375, 0.8091, 0.4688, 0.7796, 0.5625, 0.7648, 0.5625, 0.7648, 0.4688, 0.7796, 0.5, 0.75, 0.625, 0.75, 0.4375, 0.7943, 0.4375, 0.7943, 0.5, 0.7796, 0.5, 0.7796, 0.5, 0.7796, 0.5, 0.7796, 0.5625, 0.7648, 0.5625, 0.7648, 0.5625, 0.7648, 0.5625, 0.7648, 0.625, 0.75, 0.625, 0.75, 0.625, 0.75, 0.625, 0.625, 0.6656, 0.7102, 0.5, 0.75, 0.625, 0.75, 0.625, 0.625, 0.625, 0.75, 0.5, 0.75, 0.375, 0.75, 0.375, 0.625, 0.375, 0.75, 0.4999, 0.8174, 0.4176, 0.8211, 0.375, 0.8091, 0.5, 0.8091, 0.5823, 0.8212, 0.4999, 0.8174, 0.5, 0.8091, 0.625, 0.8091, 0.4999, 0.8174, 0.5823, 0.8212, 0.625, 0.8091, 0.5, 0.8091, 0.4176, 0.8211, 0.4999, 0.8174, 0.5, 0.8091, 0.375, 0.8091, 0.5823, 0.8214, 0.5821, 0.8412, 0.625, 0.8682, 0.625, 0.8091, 0.4173, 0.8415, 0.4176, 0.8214, 0.375, 0.8091, 0.375, 0.8682, 0.4176, 0.8214, 0.4999, 0.8175, 0.5, 0.8091, 0.375, 0.8091, 0.4999, 0.8175, 0.5823, 0.8214, 0.625, 0.8091, 0.5, 0.8091, 0.5821, 0.8412, 0.5823, 0.8214, 0.625, 0.8091, 0.625, 0.8682, 0.4176, 0.8214, 0.4173, 0.8415, 0.375, 0.8682, 0.375, 0.8091, 0.4999, 0.8175, 0.4176, 0.8214, 0.375, 0.8091, 0.5, 0.8091, 0.5823, 0.8214, 0.4999, 0.8175, 0.5, 0.8091, 0.625, 0.8091, 0.4176, 0.8211, 0.4173, 0.8415, 0.375, 0.8682, 0.375, 0.8091, 0.4173, 0.8415, 0.4176, 0.8211, 0.375, 0.8091, 0.375, 0.8682, 0.5823, 0.8212, 0.5821, 0.8412, 0.625, 0.8682, 0.625, 0.8091, 0.5821, 0.8412, 0.5823, 0.8212, 0.625, 0.8091, 0.625, 0.8682, 0.4176, 0.8211, 0.4999, 0.8174, 0.4176, 0.8211, 0.5823, 0.8212, 0.5821, 0.8412, 0.5823, 0.8212, 0.5823, 0.8214, 0.5821, 0.8412, 0.5823, 0.8214, 0.4999, 0.8174, 0.5823, 0.8212, 0.4999, 0.8174, 0.4173, 0.8415, 0.4176, 0.8214, 0.4173, 0.8415, 0.5823, 0.8212, 0.4999, 0.8174, 0.5823, 0.8212, 0.4176, 0.8214, 0.4999, 0.8175, 0.4176, 0.8214, 0.4999, 0.8174, 0.4176, 0.8211, 0.4999, 0.8174, 0.4999, 0.8175, 0.5823, 0.8214, 0.4999, 0.8175, 0.5821, 0.8412, 0.5823, 0.8214, 0.5821, 0.8412, 0.4173, 0.8415, 0.4176, 0.8211, 0.4173, 0.8415, 0.4176, 0.8214, 0.4173, 0.8415, 0.4176, 0.8214, 0.4176, 0.8211, 0.4173, 0.8415, 0.4176, 0.8211, 0.4999, 0.8175, 0.4176, 0.8214, 0.4999, 0.8175])
me_sphere_001.use_mirror_y = True
me_sphere_001.update()

# ---- objects
ob_cylinder = bpy.data.objects.new('Cylinder', me_cylinder)
ob_sphere_001 = bpy.data.objects.new('Sphere.001', me_sphere_001)

# ---- transforms, parenting, visibility, modifiers, constraints
ob_cylinder.location = (0.0, 0.0, 0.3096)
ob_cylinder.scale = (0.03933, 0.03933, 0.148)
_m = ob_cylinder.modifiers.new('Smooth by Angle', 'NODES')
_m.node_group = ng_smooth_by_angle
_m.use_pin_to_last = True
_m.show_group_selector = False
ob_sphere_001.location = (0.0, 0.0, 0.08071)
ob_sphere_001.scale = (0.05268, 0.05268, 0.05268)
ob_sphere_001.use_mesh_mirror_y = True
_m = ob_sphere_001.modifiers.new('Smooth by Angle', 'NODES')
_m.node_group = ng_smooth_by_angle
_m.use_pin_to_last = True
_m.show_group_selector = False

# ---- collection membership
col_collection.objects.link(ob_cylinder)
col_collection.objects.link(ob_sphere_001)

# ---- scene / render settings (as saved in the file)
scene.frame_start = 1; scene.frame_end = 250; scene.frame_set(-1)
scene.render.engine = 'BLENDER_EEVEE_NEXT'
bpy.context.view_layer.update()

# ---- added for rendering (the .blend has no active camera and no usable light): camera, sun
cam_auto = bpy.data.cameras.new('AutoCamera')
cam_auto.lens = 50.0
cam_auto.sensor_width = 36.0
cam_auto.clip_end = 1000.0
ob_auto_camera = bpy.data.objects.new('AutoCamera', cam_auto)
scene.collection.objects.link(ob_auto_camera)
ob_auto_camera.location = (1.43176, -1.71812, 1.92188)
ob_auto_camera.rotation_euler = (1.09748, -7.21219e-08, 0.694738)
scene.camera = ob_auto_camera
light_auto_sun = bpy.data.lights.new('AutoSun', 'SUN')
light_auto_sun.energy = 3.0
light_auto_sun.angle = 0.0523599
ob_auto_sun = bpy.data.objects.new('AutoSun', light_auto_sun)
scene.collection.objects.link(ob_auto_sun)
ob_auto_sun.rotation_euler = (0.872665, 0.174533, 0.523599)
bpy.context.view_layer.update()
